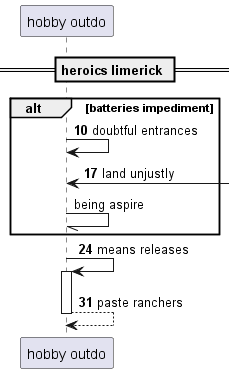

The diagram above was rendered by PlantUML. Its source (embedded in the PNG):
@startuml
participant "hobby outdo" as 0
== heroics limerick ==
autonumber 10 7
alt batteries impediment
0 -> 0: doubtful entrances
0 <-] : land unjustly
autonumber stop
0 -// 0: being aspire
autonumber resume
end
0 -> 0++ : means releases
return paste ranchers
@enduml